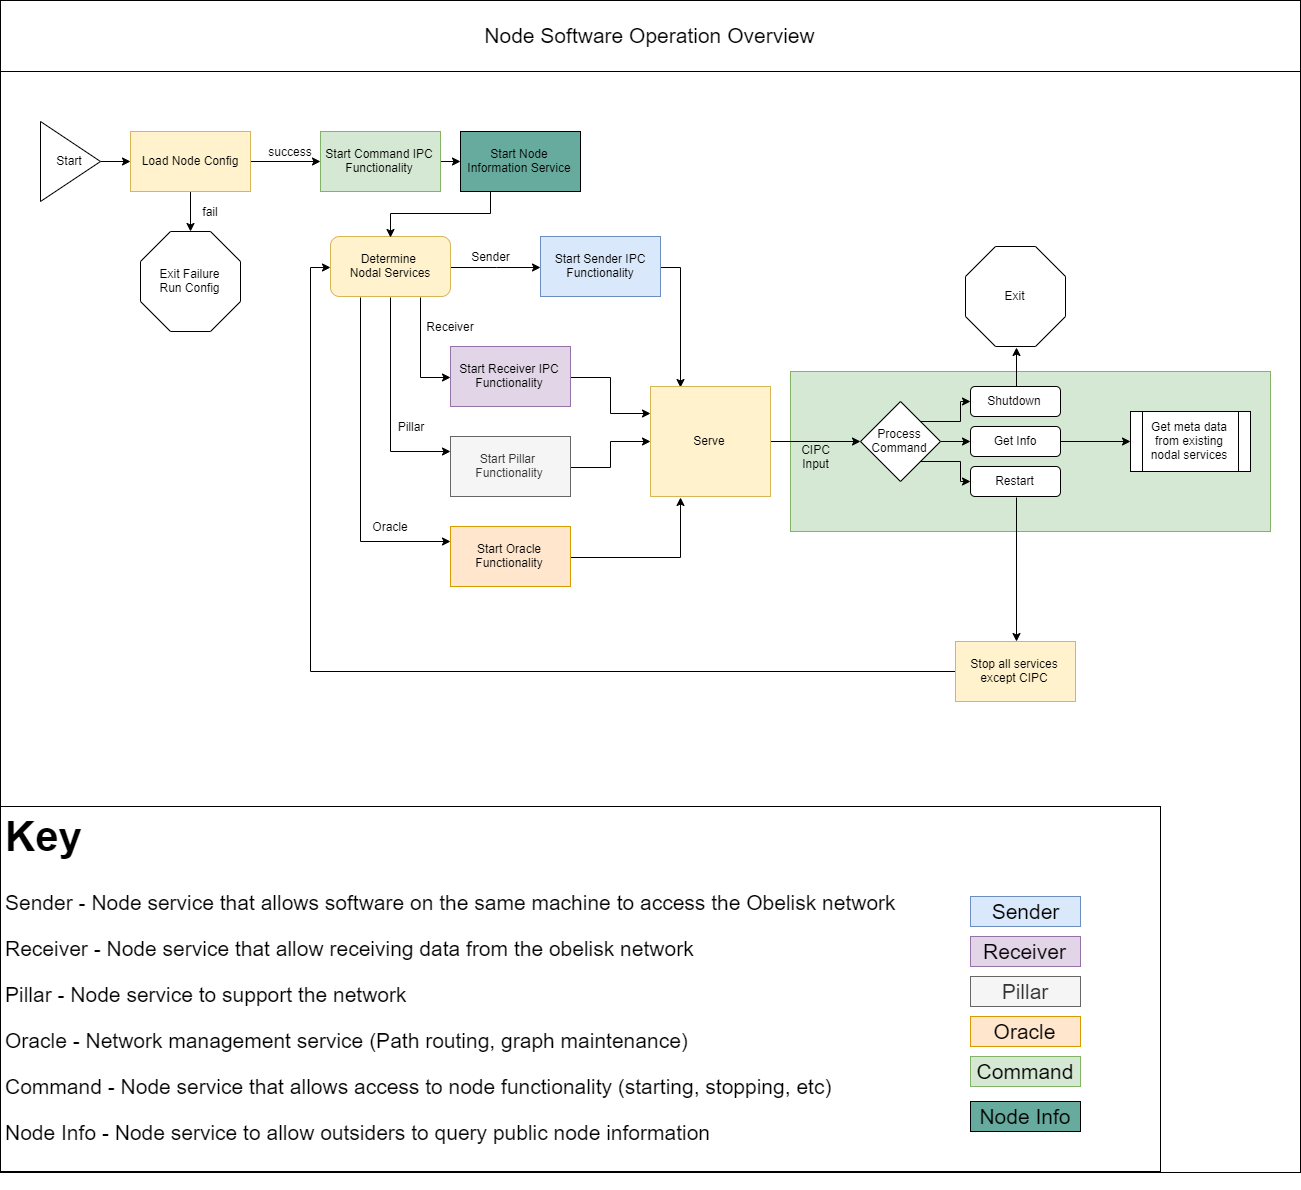

The diagram above was exported from draw.io. Its source (the exported page's mxGraphModel, read from the mxfile embedded in the PNG):
<mxGraphModel dx="2076" dy="4998" grid="1" gridSize="10" guides="1" tooltips="1" connect="1" arrows="1" fold="1" page="1" pageScale="1" pageWidth="4000" pageHeight="4000" math="0" shadow="0">
  <root>
    <mxCell id="0" />
    <mxCell id="1" parent="0" />
    <mxCell id="D73wYa9e4EvfcHI2ePxg-2" value="" style="rounded=0;whiteSpace=wrap;html=1;" vertex="1" parent="1">
      <mxGeometry x="70" width="1300" height="1171" as="geometry" />
    </mxCell>
    <mxCell id="D73wYa9e4EvfcHI2ePxg-85" value="" style="rounded=0;whiteSpace=wrap;html=1;fontSize=21;" vertex="1" parent="1">
      <mxGeometry x="70" y="805" width="1160" height="365" as="geometry" />
    </mxCell>
    <mxCell id="D73wYa9e4EvfcHI2ePxg-67" value="" style="rounded=0;whiteSpace=wrap;html=1;fillColor=#d5e8d4;strokeColor=#82b366;" vertex="1" parent="1">
      <mxGeometry x="860" y="370" width="480" height="160" as="geometry" />
    </mxCell>
    <mxCell id="D73wYa9e4EvfcHI2ePxg-5" style="edgeStyle=orthogonalEdgeStyle;rounded=0;orthogonalLoop=1;jettySize=auto;html=1;exitX=1;exitY=0.5;exitDx=0;exitDy=0;entryX=0;entryY=0.5;entryDx=0;entryDy=0;" edge="1" parent="1" source="D73wYa9e4EvfcHI2ePxg-3" target="D73wYa9e4EvfcHI2ePxg-4">
      <mxGeometry relative="1" as="geometry" />
    </mxCell>
    <mxCell id="D73wYa9e4EvfcHI2ePxg-3" value="Start" style="triangle;whiteSpace=wrap;html=1;" vertex="1" parent="1">
      <mxGeometry x="110" y="120" width="60" height="80" as="geometry" />
    </mxCell>
    <mxCell id="D73wYa9e4EvfcHI2ePxg-15" style="edgeStyle=orthogonalEdgeStyle;rounded=0;orthogonalLoop=1;jettySize=auto;html=1;exitX=0.5;exitY=1;exitDx=0;exitDy=0;entryX=0.5;entryY=0;entryDx=0;entryDy=0;" edge="1" parent="1" source="D73wYa9e4EvfcHI2ePxg-4">
      <mxGeometry relative="1" as="geometry">
        <mxPoint x="259.5882352941178" y="229.58823529411768" as="targetPoint" />
      </mxGeometry>
    </mxCell>
    <mxCell id="D73wYa9e4EvfcHI2ePxg-44" style="edgeStyle=orthogonalEdgeStyle;rounded=0;orthogonalLoop=1;jettySize=auto;html=1;exitX=1;exitY=0.5;exitDx=0;exitDy=0;entryX=0;entryY=0.5;entryDx=0;entryDy=0;" edge="1" parent="1" source="D73wYa9e4EvfcHI2ePxg-4" target="D73wYa9e4EvfcHI2ePxg-43">
      <mxGeometry relative="1" as="geometry" />
    </mxCell>
    <mxCell id="D73wYa9e4EvfcHI2ePxg-4" value="Load Node Config" style="rounded=0;whiteSpace=wrap;html=1;fillColor=#fff2cc;strokeColor=#d6b656;" vertex="1" parent="1">
      <mxGeometry x="200" y="130" width="120" height="60" as="geometry" />
    </mxCell>
    <mxCell id="D73wYa9e4EvfcHI2ePxg-25" style="edgeStyle=orthogonalEdgeStyle;rounded=0;orthogonalLoop=1;jettySize=auto;html=1;exitX=0.75;exitY=1;exitDx=0;exitDy=0;entryX=0;entryY=0.5;entryDx=0;entryDy=0;" edge="1" parent="1" source="D73wYa9e4EvfcHI2ePxg-12" target="D73wYa9e4EvfcHI2ePxg-23">
      <mxGeometry relative="1" as="geometry" />
    </mxCell>
    <mxCell id="D73wYa9e4EvfcHI2ePxg-29" style="edgeStyle=orthogonalEdgeStyle;rounded=0;orthogonalLoop=1;jettySize=auto;html=1;exitX=0.5;exitY=1;exitDx=0;exitDy=0;entryX=0;entryY=0.25;entryDx=0;entryDy=0;" edge="1" parent="1" source="D73wYa9e4EvfcHI2ePxg-12" target="D73wYa9e4EvfcHI2ePxg-28">
      <mxGeometry relative="1" as="geometry" />
    </mxCell>
    <mxCell id="D73wYa9e4EvfcHI2ePxg-32" style="edgeStyle=orthogonalEdgeStyle;rounded=0;orthogonalLoop=1;jettySize=auto;html=1;exitX=0.25;exitY=1;exitDx=0;exitDy=0;entryX=0;entryY=0.25;entryDx=0;entryDy=0;" edge="1" parent="1" source="D73wYa9e4EvfcHI2ePxg-12" target="D73wYa9e4EvfcHI2ePxg-31">
      <mxGeometry relative="1" as="geometry" />
    </mxCell>
    <mxCell id="D73wYa9e4EvfcHI2ePxg-35" style="edgeStyle=orthogonalEdgeStyle;rounded=0;orthogonalLoop=1;jettySize=auto;html=1;exitX=1;exitY=0.5;exitDx=0;exitDy=0;" edge="1" parent="1" source="D73wYa9e4EvfcHI2ePxg-12" target="D73wYa9e4EvfcHI2ePxg-34">
      <mxGeometry relative="1" as="geometry" />
    </mxCell>
    <mxCell id="D73wYa9e4EvfcHI2ePxg-12" value="Determine&amp;nbsp;&lt;br&gt;Nodal Services" style="rounded=1;whiteSpace=wrap;html=1;fillColor=#fff2cc;strokeColor=#d6b656;" vertex="1" parent="1">
      <mxGeometry x="400" y="235" width="120" height="60" as="geometry" />
    </mxCell>
    <mxCell id="D73wYa9e4EvfcHI2ePxg-13" value="success" style="text;html=1;strokeColor=none;fillColor=none;align=center;verticalAlign=middle;whiteSpace=wrap;rounded=0;" vertex="1" parent="1">
      <mxGeometry x="340" y="140" width="40" height="20" as="geometry" />
    </mxCell>
    <mxCell id="D73wYa9e4EvfcHI2ePxg-17" value="Exit Failure&lt;br&gt;Run Config" style="whiteSpace=wrap;html=1;shape=mxgraph.basic.octagon2;align=center;verticalAlign=middle;dx=15;" vertex="1" parent="1">
      <mxGeometry x="210" y="230" width="100" height="100" as="geometry" />
    </mxCell>
    <mxCell id="D73wYa9e4EvfcHI2ePxg-18" value="fail" style="text;html=1;strokeColor=none;fillColor=none;align=center;verticalAlign=middle;whiteSpace=wrap;rounded=0;" vertex="1" parent="1">
      <mxGeometry x="260" y="200" width="40" height="20" as="geometry" />
    </mxCell>
    <mxCell id="D73wYa9e4EvfcHI2ePxg-38" style="edgeStyle=orthogonalEdgeStyle;rounded=0;orthogonalLoop=1;jettySize=auto;html=1;exitX=1;exitY=0.5;exitDx=0;exitDy=0;entryX=0;entryY=0.25;entryDx=0;entryDy=0;" edge="1" parent="1" source="D73wYa9e4EvfcHI2ePxg-23" target="D73wYa9e4EvfcHI2ePxg-37">
      <mxGeometry relative="1" as="geometry" />
    </mxCell>
    <mxCell id="D73wYa9e4EvfcHI2ePxg-23" value="Start Receiver IPC&lt;br&gt;Functionality" style="rounded=0;whiteSpace=wrap;html=1;fillColor=#e1d5e7;strokeColor=#9673a6;" vertex="1" parent="1">
      <mxGeometry x="520" y="345" width="120" height="60" as="geometry" />
    </mxCell>
    <mxCell id="D73wYa9e4EvfcHI2ePxg-26" value="Receiver" style="text;html=1;strokeColor=none;fillColor=none;align=center;verticalAlign=middle;whiteSpace=wrap;rounded=0;" vertex="1" parent="1">
      <mxGeometry x="500" y="315" width="40" height="20" as="geometry" />
    </mxCell>
    <mxCell id="D73wYa9e4EvfcHI2ePxg-39" style="edgeStyle=orthogonalEdgeStyle;rounded=0;orthogonalLoop=1;jettySize=auto;html=1;exitX=1;exitY=0.5;exitDx=0;exitDy=0;entryX=0;entryY=0.5;entryDx=0;entryDy=0;" edge="1" parent="1" source="D73wYa9e4EvfcHI2ePxg-28" target="D73wYa9e4EvfcHI2ePxg-37">
      <mxGeometry relative="1" as="geometry" />
    </mxCell>
    <mxCell id="D73wYa9e4EvfcHI2ePxg-28" value="Start Pillar&amp;nbsp;&lt;br&gt;Functionality" style="rounded=0;whiteSpace=wrap;html=1;fillColor=#f5f5f5;strokeColor=#666666;fontColor=#333333;" vertex="1" parent="1">
      <mxGeometry x="520" y="435" width="120" height="60" as="geometry" />
    </mxCell>
    <mxCell id="D73wYa9e4EvfcHI2ePxg-30" value="Pillar" style="text;html=1;strokeColor=none;fillColor=none;align=center;verticalAlign=middle;whiteSpace=wrap;rounded=0;" vertex="1" parent="1">
      <mxGeometry x="460" y="415" width="40" height="20" as="geometry" />
    </mxCell>
    <mxCell id="D73wYa9e4EvfcHI2ePxg-40" style="edgeStyle=orthogonalEdgeStyle;rounded=0;orthogonalLoop=1;jettySize=auto;html=1;exitX=1;exitY=0.5;exitDx=0;exitDy=0;entryX=0.25;entryY=1;entryDx=0;entryDy=0;" edge="1" parent="1" source="D73wYa9e4EvfcHI2ePxg-31" target="D73wYa9e4EvfcHI2ePxg-37">
      <mxGeometry relative="1" as="geometry" />
    </mxCell>
    <mxCell id="D73wYa9e4EvfcHI2ePxg-31" value="Start Oracle&lt;br&gt;Functionality" style="rounded=0;whiteSpace=wrap;html=1;fillColor=#ffe6cc;strokeColor=#d79b00;" vertex="1" parent="1">
      <mxGeometry x="520" y="525" width="120" height="60" as="geometry" />
    </mxCell>
    <mxCell id="D73wYa9e4EvfcHI2ePxg-33" value="Oracle" style="text;html=1;strokeColor=none;fillColor=none;align=center;verticalAlign=middle;whiteSpace=wrap;rounded=0;" vertex="1" parent="1">
      <mxGeometry x="440" y="515" width="40" height="20" as="geometry" />
    </mxCell>
    <mxCell id="D73wYa9e4EvfcHI2ePxg-41" style="edgeStyle=orthogonalEdgeStyle;rounded=0;orthogonalLoop=1;jettySize=auto;html=1;exitX=1;exitY=0.5;exitDx=0;exitDy=0;entryX=0.25;entryY=0;entryDx=0;entryDy=0;" edge="1" parent="1" source="D73wYa9e4EvfcHI2ePxg-34" target="D73wYa9e4EvfcHI2ePxg-37">
      <mxGeometry relative="1" as="geometry" />
    </mxCell>
    <mxCell id="D73wYa9e4EvfcHI2ePxg-34" value="Start Sender IPC&lt;br&gt;Functionality" style="rounded=0;whiteSpace=wrap;html=1;fillColor=#dae8fc;strokeColor=#6c8ebf;" vertex="1" parent="1">
      <mxGeometry x="610" y="235" width="120" height="60" as="geometry" />
    </mxCell>
    <mxCell id="D73wYa9e4EvfcHI2ePxg-36" value="Sender" style="text;html=1;strokeColor=none;fillColor=none;align=center;verticalAlign=middle;whiteSpace=wrap;rounded=0;" vertex="1" parent="1">
      <mxGeometry x="540" y="245" width="40" height="20" as="geometry" />
    </mxCell>
    <mxCell id="D73wYa9e4EvfcHI2ePxg-48" style="edgeStyle=orthogonalEdgeStyle;rounded=0;orthogonalLoop=1;jettySize=auto;html=1;exitX=1;exitY=0.5;exitDx=0;exitDy=0;entryX=0;entryY=0.5;entryDx=0;entryDy=0;" edge="1" parent="1" source="D73wYa9e4EvfcHI2ePxg-37" target="D73wYa9e4EvfcHI2ePxg-47">
      <mxGeometry relative="1" as="geometry" />
    </mxCell>
    <mxCell id="D73wYa9e4EvfcHI2ePxg-37" value="Serve" style="rounded=0;whiteSpace=wrap;html=1;fillColor=#fff2cc;strokeColor=#d6b656;" vertex="1" parent="1">
      <mxGeometry x="720" y="385" width="120" height="110" as="geometry" />
    </mxCell>
    <mxCell id="D73wYa9e4EvfcHI2ePxg-89" style="edgeStyle=orthogonalEdgeStyle;rounded=0;orthogonalLoop=1;jettySize=auto;html=1;exitX=1;exitY=0.5;exitDx=0;exitDy=0;entryX=0;entryY=0.5;entryDx=0;entryDy=0;fontSize=21;" edge="1" parent="1" source="D73wYa9e4EvfcHI2ePxg-43" target="D73wYa9e4EvfcHI2ePxg-88">
      <mxGeometry relative="1" as="geometry" />
    </mxCell>
    <mxCell id="D73wYa9e4EvfcHI2ePxg-43" value="Start Command IPC&lt;br&gt;Functionality" style="rounded=0;whiteSpace=wrap;html=1;fillColor=#d5e8d4;strokeColor=#82b366;" vertex="1" parent="1">
      <mxGeometry x="390" y="130" width="120" height="60" as="geometry" />
    </mxCell>
    <mxCell id="D73wYa9e4EvfcHI2ePxg-55" style="edgeStyle=orthogonalEdgeStyle;rounded=0;orthogonalLoop=1;jettySize=auto;html=1;exitX=1;exitY=0;exitDx=0;exitDy=0;entryX=0;entryY=0.5;entryDx=0;entryDy=0;" edge="1" parent="1" source="D73wYa9e4EvfcHI2ePxg-47" target="D73wYa9e4EvfcHI2ePxg-50">
      <mxGeometry relative="1" as="geometry" />
    </mxCell>
    <mxCell id="D73wYa9e4EvfcHI2ePxg-56" style="edgeStyle=orthogonalEdgeStyle;rounded=0;orthogonalLoop=1;jettySize=auto;html=1;exitX=1;exitY=0.5;exitDx=0;exitDy=0;entryX=0;entryY=0.5;entryDx=0;entryDy=0;" edge="1" parent="1" source="D73wYa9e4EvfcHI2ePxg-47" target="D73wYa9e4EvfcHI2ePxg-51">
      <mxGeometry relative="1" as="geometry" />
    </mxCell>
    <mxCell id="D73wYa9e4EvfcHI2ePxg-57" style="edgeStyle=orthogonalEdgeStyle;rounded=0;orthogonalLoop=1;jettySize=auto;html=1;exitX=1;exitY=1;exitDx=0;exitDy=0;entryX=0;entryY=0.5;entryDx=0;entryDy=0;" edge="1" parent="1" source="D73wYa9e4EvfcHI2ePxg-47" target="D73wYa9e4EvfcHI2ePxg-52">
      <mxGeometry relative="1" as="geometry" />
    </mxCell>
    <mxCell id="D73wYa9e4EvfcHI2ePxg-47" value="Process&lt;br&gt;Command" style="rhombus;whiteSpace=wrap;html=1;" vertex="1" parent="1">
      <mxGeometry x="930" y="400" width="80" height="80" as="geometry" />
    </mxCell>
    <mxCell id="D73wYa9e4EvfcHI2ePxg-49" value="CIPC Input" style="text;html=1;strokeColor=none;fillColor=none;align=center;verticalAlign=middle;whiteSpace=wrap;rounded=0;" vertex="1" parent="1">
      <mxGeometry x="862.5" y="445" width="45" height="20" as="geometry" />
    </mxCell>
    <mxCell id="D73wYa9e4EvfcHI2ePxg-61" style="edgeStyle=orthogonalEdgeStyle;rounded=0;orthogonalLoop=1;jettySize=auto;html=1;exitX=0.5;exitY=0;exitDx=0;exitDy=0;entryX=0.5;entryY=1;entryDx=0;entryDy=0;entryPerimeter=0;" edge="1" parent="1" source="D73wYa9e4EvfcHI2ePxg-50" target="D73wYa9e4EvfcHI2ePxg-58">
      <mxGeometry relative="1" as="geometry" />
    </mxCell>
    <mxCell id="D73wYa9e4EvfcHI2ePxg-50" value="Shutdown" style="rounded=1;whiteSpace=wrap;html=1;" vertex="1" parent="1">
      <mxGeometry x="1040" y="385" width="90" height="30" as="geometry" />
    </mxCell>
    <mxCell id="D73wYa9e4EvfcHI2ePxg-66" style="edgeStyle=orthogonalEdgeStyle;rounded=0;orthogonalLoop=1;jettySize=auto;html=1;exitX=1;exitY=0.5;exitDx=0;exitDy=0;entryX=0;entryY=0.5;entryDx=0;entryDy=0;" edge="1" parent="1" source="D73wYa9e4EvfcHI2ePxg-51" target="D73wYa9e4EvfcHI2ePxg-65">
      <mxGeometry relative="1" as="geometry" />
    </mxCell>
    <mxCell id="D73wYa9e4EvfcHI2ePxg-51" value="Get Info" style="rounded=1;whiteSpace=wrap;html=1;" vertex="1" parent="1">
      <mxGeometry x="1040" y="425" width="90" height="30" as="geometry" />
    </mxCell>
    <mxCell id="D73wYa9e4EvfcHI2ePxg-63" style="edgeStyle=orthogonalEdgeStyle;rounded=0;orthogonalLoop=1;jettySize=auto;html=1;exitX=0.5;exitY=1;exitDx=0;exitDy=0;entryX=0.5;entryY=0;entryDx=0;entryDy=0;" edge="1" parent="1" source="D73wYa9e4EvfcHI2ePxg-52" target="D73wYa9e4EvfcHI2ePxg-62">
      <mxGeometry relative="1" as="geometry" />
    </mxCell>
    <mxCell id="D73wYa9e4EvfcHI2ePxg-52" value="Restart" style="rounded=1;whiteSpace=wrap;html=1;" vertex="1" parent="1">
      <mxGeometry x="1040" y="465" width="90" height="30" as="geometry" />
    </mxCell>
    <mxCell id="D73wYa9e4EvfcHI2ePxg-58" value="Exit" style="whiteSpace=wrap;html=1;shape=mxgraph.basic.octagon2;align=center;verticalAlign=middle;dx=15;" vertex="1" parent="1">
      <mxGeometry x="1035" y="245" width="100" height="100" as="geometry" />
    </mxCell>
    <mxCell id="D73wYa9e4EvfcHI2ePxg-64" style="edgeStyle=orthogonalEdgeStyle;rounded=0;orthogonalLoop=1;jettySize=auto;html=1;exitX=0;exitY=0.5;exitDx=0;exitDy=0;entryX=0;entryY=0.5;entryDx=0;entryDy=0;" edge="1" parent="1" source="D73wYa9e4EvfcHI2ePxg-62" target="D73wYa9e4EvfcHI2ePxg-12">
      <mxGeometry relative="1" as="geometry" />
    </mxCell>
    <mxCell id="D73wYa9e4EvfcHI2ePxg-62" value="Stop all services except CIPC" style="rounded=0;whiteSpace=wrap;html=1;fillColor=#fff2cc;strokeColor=#d6b656;" vertex="1" parent="1">
      <mxGeometry x="1025" y="640" width="120" height="60" as="geometry" />
    </mxCell>
    <mxCell id="D73wYa9e4EvfcHI2ePxg-65" value="Get meta data from existing nodal services" style="shape=process;whiteSpace=wrap;html=1;backgroundOutline=1;" vertex="1" parent="1">
      <mxGeometry x="1200" y="410" width="120" height="60" as="geometry" />
    </mxCell>
    <mxCell id="D73wYa9e4EvfcHI2ePxg-79" value="Sender" style="rounded=0;whiteSpace=wrap;html=1;fontSize=21;fillColor=#dae8fc;strokeColor=#6c8ebf;" vertex="1" parent="1">
      <mxGeometry x="1040" y="895" width="110" height="30" as="geometry" />
    </mxCell>
    <mxCell id="D73wYa9e4EvfcHI2ePxg-80" value="Receiver" style="rounded=0;whiteSpace=wrap;html=1;fontSize=21;fillColor=#e1d5e7;strokeColor=#9673a6;" vertex="1" parent="1">
      <mxGeometry x="1040" y="935" width="110" height="30" as="geometry" />
    </mxCell>
    <mxCell id="D73wYa9e4EvfcHI2ePxg-81" value="Oracle" style="rounded=0;whiteSpace=wrap;html=1;fontSize=21;fillColor=#ffe6cc;strokeColor=#d79b00;" vertex="1" parent="1">
      <mxGeometry x="1040" y="1015" width="110" height="30" as="geometry" />
    </mxCell>
    <mxCell id="D73wYa9e4EvfcHI2ePxg-82" value="Pillar" style="rounded=0;whiteSpace=wrap;html=1;fontSize=21;fillColor=#f5f5f5;strokeColor=#666666;fontColor=#333333;" vertex="1" parent="1">
      <mxGeometry x="1040" y="975" width="110" height="30" as="geometry" />
    </mxCell>
    <mxCell id="D73wYa9e4EvfcHI2ePxg-83" value="Command" style="rounded=0;whiteSpace=wrap;html=1;fontSize=21;fillColor=#d5e8d4;strokeColor=#82b366;" vertex="1" parent="1">
      <mxGeometry x="1040" y="1055" width="110" height="30" as="geometry" />
    </mxCell>
    <mxCell id="D73wYa9e4EvfcHI2ePxg-84" value="&lt;h1&gt;Key&lt;/h1&gt;&lt;p&gt;Sender - Node service that allows software on the same machine to access the Obelisk network&lt;/p&gt;&lt;p&gt;Receiver - Node service that allow receiving data from the obelisk network&lt;/p&gt;&lt;p&gt;Pillar - Node service to support the network&lt;/p&gt;&lt;p&gt;Oracle - Network management service (Path routing, graph maintenance)&lt;/p&gt;&lt;p&gt;Command - Node service that allows access to node functionality (starting, stopping, etc)&amp;nbsp;&lt;/p&gt;&lt;p&gt;Node Info - Node service to allow outsiders to query public node information&lt;/p&gt;" style="text;html=1;strokeColor=none;fillColor=none;spacing=5;spacingTop=-20;whiteSpace=wrap;overflow=hidden;rounded=0;fontSize=21;" vertex="1" parent="1">
      <mxGeometry x="70" y="792.5" width="1115" height="395" as="geometry" />
    </mxCell>
    <mxCell id="D73wYa9e4EvfcHI2ePxg-86" value="Node Software Operation Overview" style="rounded=0;whiteSpace=wrap;html=1;fontSize=21;" vertex="1" parent="1">
      <mxGeometry x="70" y="-1" width="1300" height="71" as="geometry" />
    </mxCell>
    <mxCell id="D73wYa9e4EvfcHI2ePxg-90" style="edgeStyle=orthogonalEdgeStyle;rounded=0;orthogonalLoop=1;jettySize=auto;html=1;exitX=0.25;exitY=1;exitDx=0;exitDy=0;entryX=0.5;entryY=0;entryDx=0;entryDy=0;fontSize=21;" edge="1" parent="1" source="D73wYa9e4EvfcHI2ePxg-88" target="D73wYa9e4EvfcHI2ePxg-12">
      <mxGeometry relative="1" as="geometry" />
    </mxCell>
    <mxCell id="D73wYa9e4EvfcHI2ePxg-88" value="Start Node Information Service" style="rounded=0;whiteSpace=wrap;html=1;fillColor=#67AB9F;strokeColor=#000000;" vertex="1" parent="1">
      <mxGeometry x="530" y="130" width="120" height="60" as="geometry" />
    </mxCell>
    <mxCell id="D73wYa9e4EvfcHI2ePxg-91" value="Node Info" style="rounded=0;whiteSpace=wrap;html=1;fontSize=21;fillColor=#67AB9F;strokeColor=#000000;" vertex="1" parent="1">
      <mxGeometry x="1040" y="1100" width="110" height="30" as="geometry" />
    </mxCell>
  </root>
</mxGraphModel>